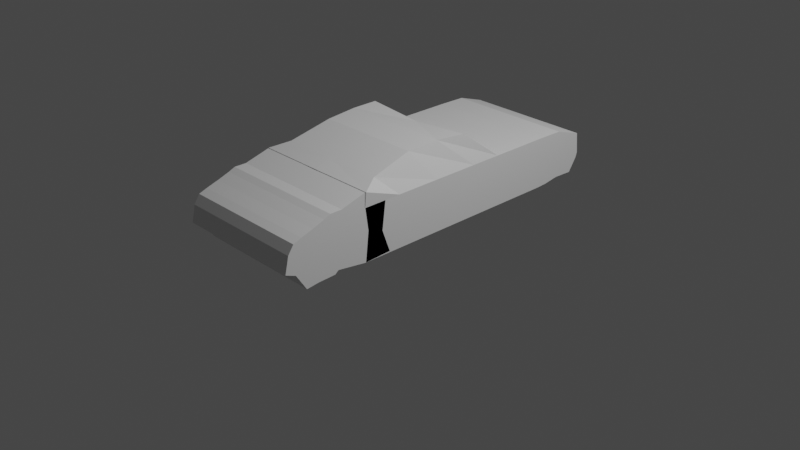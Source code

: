# Source: BroomBroom.blend  (saved by Blender 3.3.6; exported with 4.5.12 LTS)
import bpy
from mathutils import Matrix  # noqa: F401  (used for matrix-valued properties, if any)

bpy.ops.wm.read_factory_settings(use_empty=True)
scene = bpy.context.scene
scene.name = 'Scene'

# ---- collections
col_collection = bpy.data.collections.new('Collection'); scene.collection.children.link(col_collection)

# ---- materials (node trees are filled in below, after node groups)
mat_material = bpy.data.materials.new('Material')
mat_material.alpha_threshold = 0.0
mat_material.use_transparent_shadow = False
mat_material.roughness = 0.5
mat_material.line_color = (0.0, 0.0, 0.0, 1.0)

# ---- material node trees
mat_material.use_nodes = True; mat_material.node_tree.nodes.clear()
_N = mat_material.node_tree.nodes; _L = mat_material.node_tree.links
n0 = _N.new('ShaderNodeOutputMaterial'); n0.name = 'Material Output'; n0.location = (300, 300)
n1 = _N.new('ShaderNodeBsdfPrincipled'); n1.name = 'Principled BSDF'; n1.location = (10, 300)
n1.distribution = 'GGX'
n1.subsurface_method = 'RANDOM_WALK_SKIN'
n1.inputs[3].default_value = 1.45
n1.inputs[27].default_value = (0.0, 0.0, 0.0, 1.0)
n1.inputs[28].default_value = 1.0
_L.new(n1.outputs[0], n0.inputs[0])
n0.is_active_output = True

# ---- world
world_world = bpy.data.worlds.new('World'); scene.world = world_world
world_world.use_nodes = True; world_world.node_tree.nodes.clear()
_N = world_world.node_tree.nodes; _L = world_world.node_tree.links
n0 = _N.new('ShaderNodeOutputWorld'); n0.name = 'World Output'; n0.location = (300, 300)
n1 = _N.new('ShaderNodeBackground'); n1.name = 'Background'; n1.location = (10, 300)
n1.inputs[0].default_value = (0.05088, 0.05088, 0.05088, 1.0)
_L.new(n1.outputs[0], n0.inputs[0])
n0.is_active_output = True
world_world.color = (0.05088, 0.05088, 0.05088)
world_world.use_sun_shadow = False
world_world.sun_shadow_jitter_overblur = 0.0

# ---- cameras
cam_camera = bpy.data.cameras.new('Camera')
cam_camera.clip_end = 100.0
cam_camera.ortho_scale = 7.314

# ---- lights
light_light = bpy.data.lights.new('Light', 'POINT')
light_light.transmission_factor = 0.0
light_light.energy = 1000.0
light_light.shadow_soft_size = 0.1
light_light.shadow_maximum_resolution = 0.006
light_light.use_absolute_resolution = True

# ---- meshes
me_cube = bpy.data.meshes.new('Cube')
me_cube.from_pydata([(0.0, 8.326, 1.0), (-2.551, 8.326, 1.0), (-2.551, 8.326, -1.0), (0.0, 8.326, -1.0), (-2.551, 1.959, 1.0), (-2.551, 1.959, -1.0), (-2.551, 0.7211, 1.0), (-2.551, 0.7211, -1.0), (0.0, 1.959, -1.0), (0.0, 0.7211, 1.0), (0.0, 0.7211, -1.0), (0.0, 1.959, 1.0), (-2.551, 8.349, -1.0), (0.0, 8.349, -1.0), (0.0, 8.349, 1.0), (-2.551, 8.349, 1.0), (-2.551, 7.254, 0.9539), (0.0, 7.254, 0.9539), (0.0, 7.439, -1.0), (-2.551, 7.439, -1.0), (-2.551, 9.525, 0.8351), (-2.551, 9.571, -1.0), (0.0, 9.525, 0.8505), (-2.551, 9.659, 0.9476), (-2.551, 9.659, -1.0), (0.0, 9.659, 0.9476), (-2.551, 9.85, 0.9576), (-2.551, 9.85, -1.0), (0.0, 9.85, 0.9576), (-2.551, 10.35, 0.9751), (-2.551, 10.52, -1.0), (0.0, 10.35, 0.9751), (0.0, 10.52, -1.0), (-2.551, 10.84, 1.033), (-2.551, 10.98, -0.8548), (0.0, 10.84, 1.033), (0.0, 10.98, -0.8548), (-2.551, 11.26, 0.3869), (-2.551, 11.3, -0.7342), (0.0, 11.26, 0.3869), (0.0, 11.3, -0.7342), (-2.551, 11.66, 0.2265), (-2.551, 11.52, -0.4066), (0.0, 11.66, 0.2265), (0.0, 11.52, -0.4066), (-2.551, -0.3769, -1.0), (-2.551, -0.3769, 1.0), (0.0, -0.3769, 1.0), (0.0, -0.3769, -1.0), (-2.551, -2.59, -0.6166), (-2.551, -2.259, 0.9129), (0.0, -2.259, 0.9129), (0.0, -2.59, -0.6166), (-2.551, -1.475, 0.8842), (0.0, -1.291, 0.9581), (0.0, -1.477, -0.9808), (-2.551, -1.477, -0.9808), (-2.551, -2.672, 0.1982), (-2.551, -2.603, 0.4031), (0.0, -2.603, 0.4031), (0.0, -2.672, 0.1982), (0.0, 3.61, -2.047), (-2.273, 3.509, -2.176), (0.0, 8.332, -1.578), (-2.57, 8.297, -1.559), (-2.551, 8.335, -1.553), (-2.551, 9.321, -1.278), (0.0, 8.335, -1.553), (-2.551, 9.409, -1.278), (0.0, 9.321, -1.278), (-2.551, 9.795, -1.278), (0.0, 9.409, -1.278), (0.0, 10.05, -1.167), (0.0, 9.795, -1.278), (-2.551, 10.05, -1.167), (-2.551, 3.203, 1.0), (0.0, 3.203, 1.0), (-2.551, 3.203, -1.0), (0.0, 4.674, -2.232), (-2.149, 4.674, -2.232), (0.0, 5.049, 1.0), (-2.551, 5.049, -1.0), (-2.067, 5.936, -2.163), (-2.551, 5.049, 1.0), (0.0, 5.936, -2.163), (0.0, 6.798, 1.0), (-2.551, 6.798, -1.0), (-2.169, 7.594, -1.748), (-2.551, 6.798, 1.0), (0.0, 7.594, -1.748), (-2.551, 0.518, 0.2604), (-2.551, 1.959, -0.1087), (-2.551, 8.203, -0.1395), (-2.551, -0.34, -0.2194), (-2.551, -2.443, 0.06501), (-2.551, -1.228, 0.1048), (-2.551, -2.641, 0.2895), (0.0, -2.641, 0.2895), (-2.551, 3.203, -0.1087), (-2.551, 5.049, -0.1087), (-2.551, 6.798, -0.1087), (0.0, 7.577, 0.07587), (-2.551, 7.577, 0.07587), (-2.551, 8.549, -0.1856), (-2.551, 9.264, 0.1665), (-2.551, 9.659, -0.1321), (-2.551, 9.85, -0.1276), (-2.551, 10.44, -0.1198), (-2.551, 11.28, -0.2346), (-2.551, 10.91, -0.01341), (-2.551, 11.58, -0.1245), (0.0, 11.58, -0.1245), (-2.551, 0.1721, -1.0), (-2.551, 0.1721, 1.0), (0.0, 0.1721, 1.0), (0.0, 0.1721, -1.0), (-2.551, 0.1721, -0.05333), (0.0, -0.8339, 0.979), (-2.551, -0.9268, -0.9904), (-2.551, -0.8339, 0.979), (0.0, -0.9268, -0.9904), (-2.551, -0.9038, -0.1127)], [], [(11, 4, 6, 9), (116, 112, 45, 93), (90, 6, 4, 91), (88, 85, 0, 1), (21, 24, 68, 66), (5, 8, 10, 7), (100, 88, 1, 92), (18, 19, 12, 13), (102, 101, 17, 16), (102, 16, 15, 103), (16, 17, 14, 15), (15, 14, 22, 20), (30, 32, 72, 74), (24, 27, 70, 68), (103, 15, 20, 104), (23, 25, 28, 26), (104, 20, 23, 105), (20, 22, 25, 23), (106, 26, 29, 107), (8, 5, 62, 61), (105, 23, 26, 106), (32, 30, 34, 36), (26, 28, 31, 29), (2, 3, 63, 64), (36, 34, 38, 40), (107, 29, 33, 109), (29, 31, 35, 33), (37, 39, 43, 41), (109, 33, 37, 108), (33, 35, 39, 37), (110, 41, 43, 111), (108, 37, 41, 110), (40, 38, 42, 44), (54, 53, 50, 51), (114, 113, 46, 47), (112, 115, 48, 45), (51, 50, 58, 59), (56, 55, 52, 49), (95, 56, 49, 94), (121, 118, 56, 95), (118, 120, 55, 56), (117, 119, 53, 54), (97, 59, 58, 96), (49, 52, 60, 57), (94, 49, 57, 96), (89, 87, 64, 63), (69, 66, 68, 71), (67, 65, 66, 69), (71, 68, 70, 73), (73, 70, 74, 72), (86, 2, 64, 87), (27, 30, 74, 70), (12, 21, 66, 65), (13, 12, 65, 67), (5, 77, 79, 62), (61, 62, 79, 78), (91, 4, 75, 98), (4, 11, 76, 75), (77, 81, 82, 79), (78, 79, 82, 84), (98, 75, 83, 99), (75, 76, 80, 83), (81, 86, 87, 82), (84, 82, 87, 89), (99, 83, 88, 100), (83, 80, 85, 88), (81, 99, 100, 86), (77, 98, 99, 81), (5, 91, 98, 77), (50, 94, 96, 58), (60, 97, 96, 57), (119, 121, 95, 53), (53, 95, 94, 50), (86, 100, 92, 2), (7, 90, 91, 5), (113, 116, 93, 46), (38, 108, 110, 42), (42, 110, 111, 44), (34, 109, 108, 38), (30, 107, 109, 34), (24, 105, 106, 27), (27, 106, 107, 30), (21, 104, 105, 24), (12, 103, 104, 21), (19, 102, 103, 12), (19, 18, 101, 102), (6, 90, 116, 113), (7, 10, 115, 112), (9, 6, 113, 114), (90, 7, 112, 116), (46, 93, 121, 119), (47, 46, 119, 117), (45, 48, 120, 118), (93, 45, 118, 121)])
_uv = me_cube.uv_layers.new(name='UVMap')
_uv.uv.foreach_set('vector', [0.75, 0.5, 0.875, 0.5, 0.875, 0.75, 0.75, 0.75, 0.4864, 0.0, 0.375, 0.0, 0.375, 0.0, 0.4864, 0.0, 0.4864, 0.0, 0.625, 0.0, 0.625, 0.25, 0.4864, 0.25, 0.875, 0.5, 0.75, 0.5, 0.75, 0.5, 0.875, 0.5, 0.375, 0.25, 0.375, 0.25, 0.375, 0.25, 0.375, 0.25, 0.125, 0.5, 0.25, 0.5, 0.25, 0.75, 0.125, 0.75, 0.4864, 0.25, 0.625, 0.25, 0.625, 0.25, 0.4864, 0.25, 0.375, 0.375, 0.375, 0.25, 0.375, 0.25, 0.375, 0.375, 0.4864, 0.25, 0.4864, 0.375, 0.625, 0.375, 0.625, 0.25, 0.4864, 0.25, 0.625, 0.25, 0.625, 0.25, 0.4864, 0.25, 0.625, 0.25, 0.625, 0.375, 0.625, 0.375, 0.625, 0.25, 0.625, 0.25, 0.625, 0.375, 0.625, 0.375, 0.625, 0.25, 0.375, 0.25, 0.375, 0.375, 0.375, 0.375, 0.375, 0.25, 0.375, 0.25, 0.375, 0.25, 0.375, 0.25, 0.375, 0.25, 0.4864, 0.25, 0.625, 0.25, 0.625, 0.25, 0.4864, 0.25, 0.625, 0.25, 0.625, 0.375, 0.625, 0.375, 0.625, 0.25, 0.4864, 0.25, 0.625, 0.25, 0.625, 0.25, 0.4864, 0.25, 0.625, 0.25, 0.625, 0.375, 0.625, 0.375, 0.625, 0.25, 0.4864, 0.25, 0.625, 0.25, 0.625, 0.25, 0.4864, 0.25, 0.25, 0.5, 0.125, 0.5, 0.125, 0.5, 0.25, 0.5, 0.4864, 0.25, 0.625, 0.25, 0.625, 0.25, 0.4864, 0.25, 0.375, 0.375, 0.375, 0.25, 0.375, 0.25, 0.375, 0.375, 0.625, 0.25, 0.625, 0.375, 0.625, 0.375, 0.625, 0.25, 0.0, 0.0, 0.0, 0.0, 0.0, 0.0, 0.0, 0.0, 0.375, 0.375, 0.375, 0.25, 0.375, 0.25, 0.375, 0.375, 0.4864, 0.25, 0.625, 0.25, 0.625, 0.25, 0.4864, 0.25, 0.625, 0.25, 0.625, 0.375, 0.625, 0.375, 0.625, 0.25, 0.625, 0.25, 0.625, 0.375, 0.625, 0.375, 0.625, 0.25, 0.4864, 0.25, 0.625, 0.25, 0.625, 0.25, 0.4864, 0.25, 0.625, 0.25, 0.625, 0.375, 0.625, 0.375, 0.625, 0.25, 0.4864, 0.25, 0.625, 0.25, 0.625, 0.375, 0.4864, 0.375, 0.4864, 0.25, 0.625, 0.25, 0.625, 0.25, 0.4864, 0.25, 0.375, 0.375, 0.375, 0.25, 0.375, 0.25, 0.375, 0.375, 0.75, 0.75, 0.875, 0.75, 0.875, 0.75, 0.75, 0.75, 0.75, 0.75, 0.875, 0.75, 0.875, 0.75, 0.75, 0.75, 0.125, 0.75, 0.25, 0.75, 0.25, 0.75, 0.125, 0.75, 0.75, 0.75, 0.875, 0.75, 0.875, 0.75, 0.75, 0.75, 0.125, 0.75, 0.25, 0.75, 0.25, 0.75, 0.125, 0.75, 0.4864, 0.0, 0.375, 0.0, 0.375, 0.0, 0.4864, 0.0, 0.4864, 0.0, 0.375, 0.0, 0.375, 0.0, 0.4864, 0.0, 0.125, 0.75, 0.25, 0.75, 0.25, 0.75, 0.125, 0.75, 0.75, 0.75, 0.875, 0.75, 0.875, 0.75, 0.75, 0.75, 0.4864, 0.875, 0.625, 0.875, 0.625, 1.0, 0.4864, 1.0, 0.125, 0.75, 0.25, 0.75, 0.25, 0.75, 0.125, 0.75, 0.4864, 0.0, 0.375, 0.0, 0.375, 0.0, 0.4864, 0.0, 0.25, 0.5, 0.125, 0.5, 0.125, 0.5, 0.25, 0.5, 0.375, 0.375, 0.375, 0.25, 0.375, 0.25, 0.375, 0.375, 0.375, 0.375, 0.375, 0.25, 0.375, 0.25, 0.375, 0.375, 0.375, 0.375, 0.375, 0.25, 0.375, 0.25, 0.375, 0.375, 0.375, 0.375, 0.375, 0.25, 0.375, 0.25, 0.375, 0.375, 0.375, 0.25, 0.375, 0.25, 0.375, 0.25, 0.375, 0.25, 0.375, 0.25, 0.375, 0.25, 0.375, 0.25, 0.375, 0.25, 0.375, 0.25, 0.375, 0.25, 0.375, 0.25, 0.375, 0.25, 0.375, 0.375, 0.375, 0.25, 0.375, 0.25, 0.375, 0.375, 0.375, 0.25, 0.375, 0.25, 0.375, 0.25, 0.375, 0.25, 0.25, 0.5, 0.125, 0.5, 0.125, 0.5, 0.25, 0.5, 0.4864, 0.25, 0.625, 0.25, 0.625, 0.25, 0.4864, 0.25, 0.875, 0.5, 0.75, 0.5, 0.75, 0.5, 0.875, 0.5, 0.375, 0.25, 0.375, 0.25, 0.375, 0.25, 0.375, 0.25, 0.25, 0.5, 0.125, 0.5, 0.125, 0.5, 0.25, 0.5, 0.4864, 0.25, 0.625, 0.25, 0.625, 0.25, 0.4864, 0.25, 0.875, 0.5, 0.75, 0.5, 0.75, 0.5, 0.875, 0.5, 0.375, 0.25, 0.375, 0.25, 0.375, 0.25, 0.375, 0.25, 0.25, 0.5, 0.125, 0.5, 0.125, 0.5, 0.25, 0.5, 0.4864, 0.25, 0.625, 0.25, 0.625, 0.25, 0.4864, 0.25, 0.875, 0.5, 0.75, 0.5, 0.75, 0.5, 0.875, 0.5, 0.375, 0.25, 0.4864, 0.25, 0.4864, 0.25, 0.375, 0.25, 0.375, 0.25, 0.4864, 0.25, 0.4864, 0.25, 0.375, 0.25, 0.375, 0.25, 0.4864, 0.25, 0.4864, 0.25, 0.375, 0.25, 0.625, 0.0, 0.4864, 0.0, 0.4864, 0.0, 0.625, 0.0, 0.375, 0.875, 0.4864, 0.875, 0.4864, 1.0, 0.375, 1.0, 0.625, 0.0, 0.4864, 0.0, 0.4864, 0.0, 0.625, 0.0, 0.625, 0.0, 0.4864, 0.0, 0.4864, 0.0, 0.625, 0.0, 0.375, 0.25, 0.4864, 0.25, 0.4864, 0.25, 0.375, 0.25, 0.375, 0.0, 0.4864, 0.0, 0.4864, 0.25, 0.375, 0.25, 0.625, 0.0, 0.4864, 0.0, 0.4864, 0.0, 0.625, 0.0, 0.375, 0.25, 0.4864, 0.25, 0.4864, 0.25, 0.375, 0.25, 0.375, 0.25, 0.4864, 0.25, 0.4864, 0.375, 0.375, 0.375, 0.375, 0.25, 0.4864, 0.25, 0.4864, 0.25, 0.375, 0.25, 0.375, 0.25, 0.4864, 0.25, 0.4864, 0.25, 0.375, 0.25, 0.375, 0.25, 0.4864, 0.25, 0.4864, 0.25, 0.375, 0.25, 0.375, 0.25, 0.4864, 0.25, 0.4864, 0.25, 0.375, 0.25, 0.375, 0.25, 0.4864, 0.25, 0.4864, 0.25, 0.375, 0.25, 0.375, 0.25, 0.4864, 0.25, 0.4864, 0.25, 0.375, 0.25, 0.375, 0.25, 0.4864, 0.25, 0.4864, 0.25, 0.375, 0.25, 0.375, 0.25, 0.375, 0.375, 0.4864, 0.375, 0.4864, 0.25, 0.625, 0.0, 0.4864, 0.0, 0.4864, 0.0, 0.625, 0.0, 0.125, 0.75, 0.25, 0.75, 0.25, 0.75, 0.125, 0.75, 0.75, 0.75, 0.875, 0.75, 0.875, 0.75, 0.75, 0.75, 0.4864, 0.0, 0.375, 0.0, 0.375, 0.0, 0.4864, 0.0, 0.625, 0.0, 0.4864, 0.0, 0.4864, 0.0, 0.625, 0.0, 0.75, 0.75, 0.875, 0.75, 0.875, 0.75, 0.75, 0.75, 0.125, 0.75, 0.25, 0.75, 0.25, 0.75, 0.125, 0.75, 0.4864, 0.0, 0.375, 0.0, 0.375, 0.0, 0.4864, 0.0])
me_cube.materials.append(mat_material)
me_cube.use_mirror_vertex_groups = False
me_cube.update()

# ---- objects
ob_cube = bpy.data.objects.new('Cube', me_cube)
ob_light = bpy.data.objects.new('Light', light_light)
ob_camera = bpy.data.objects.new('Camera', cam_camera)
ob_empty = bpy.data.objects.new('Empty', None)

# ---- transforms, parenting, visibility, modifiers, constraints
ob_cube.location = (9.764e-17, 1.208, 0.4397)
ob_cube.scale = (-0.2734, -0.2734, -0.2734)
ob_cube.lock_rotations_4d = False
ob_cube.empty_display_type = 'ARROWS'
ob_cube.lineart.crease_threshold = 0.0
_m = ob_cube.modifiers.new('Mirror', 'MIRROR')
_m.use_clip = True
ob_light.location = (4.076, 1.005, 5.904)
ob_light.rotation_euler = (0.6503, 0.05522, 1.866)
ob_light.lock_rotations_4d = False
ob_light.empty_display_type = 'ARROWS'
ob_light.color = (0.0, 0.0, 0.0, 0.0)
ob_light.lineart.crease_threshold = 0.0
ob_camera.location = (7.359, -6.926, 4.958)
ob_camera.rotation_euler = (1.109, 0.0, 0.8149)
ob_camera.lock_rotations_4d = False
ob_camera.empty_display_type = 'ARROWS'
ob_camera.color = (0.0, 0.0, 0.0, 0.0)
ob_camera.display_type = 'WIRE'
ob_camera.lineart.crease_threshold = 0.0
ob_empty.location = (1.151e-16, 0.01969, 0.5185)
ob_empty.rotation_euler = (1.571, -0.0, 1.571)
ob_empty.empty_display_type = 'IMAGE'
ob_empty.empty_display_size = 5.0
ob_empty.empty_image_depth = 'BACK'
ob_empty.show_empty_image_perspective = False
ob_empty.empty_image_side = 'FRONT'

# ---- collection membership
col_collection.objects.link(ob_cube)
col_collection.objects.link(ob_light)
col_collection.objects.link(ob_camera)
col_collection.objects.link(ob_empty)

# ---- scene / render settings (as saved in the file)
scene.camera = ob_camera
scene.frame_start = 1; scene.frame_end = 250; scene.frame_set(1)
scene.render.engine = 'BLENDER_EEVEE_NEXT'
scene.cycles.sampling_pattern = 'TABULATED_SOBOL'
scene.cycles.use_light_tree = False
scene.view_settings.view_transform = 'Filmic'
bpy.context.view_layer.update()
